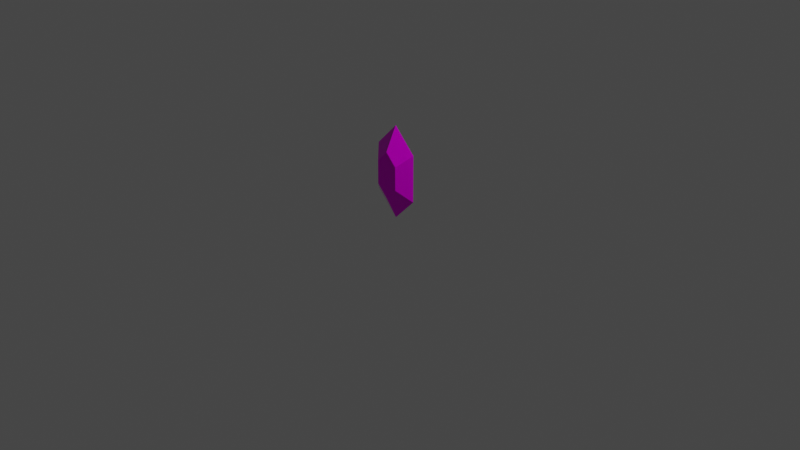 # Source: gem1.blend  (saved by Blender 3.6.11; exported with 4.5.12 LTS)
import bpy
from mathutils import Matrix  # noqa: F401  (used for matrix-valued properties, if any)

bpy.ops.wm.read_factory_settings(use_empty=True)
scene = bpy.context.scene
scene.name = 'Scene'

# ---- collections
col_collection = bpy.data.collections.new('Collection'); scene.collection.children.link(col_collection)

# ---- images (referenced by path relative to the original .blend; pixels are not part of the script)
import os
ASSET_DIR = os.environ.get("B2B_ASSET_DIR", "")  # directory of the original .blend (textures are referenced by path, not embedded)
HERE = os.path.dirname(os.path.abspath(__file__))  # packed textures are extracted next to this script under _unpacked/

def load_image(name, relpath, width, height, colorspace="sRGB"):
    """Load a texture the original file referenced (path relative to the .blend, or extracted next to this script)."""
    p = next((c for c in (os.path.join(HERE, relpath), os.path.join(ASSET_DIR, relpath)) if relpath and os.path.exists(c)), "")
    if p:
        img = bpy.data.images.load(p, check_existing=True)
        img.name = name
    else:  # same state as the original file: an image datablock whose file is absent (Cycles renders it pink)
        img = bpy.data.images.new(name, width, height)
        img.source = "FILE"
        img.filepath = "//" + (relpath or name)
    img.colorspace_settings.name = colorspace
    return img
img_palletetex_png_002 = load_image('PalleteTex.png.002', 'PalleteTex.png', 1024, 1024, 'sRGB')

# ---- materials (node trees are filled in below, after node groups)
mat_material_001 = bpy.data.materials.new('Material.001')
mat_material_001.use_transparent_shadow = False

# ---- material node trees
mat_material_001.use_nodes = True; mat_material_001.node_tree.nodes.clear()
_N = mat_material_001.node_tree.nodes; _L = mat_material_001.node_tree.links
n0 = _N.new('ShaderNodeOutputMaterial'); n0.name = 'Material Output'; n0.location = (300, 300)
n1 = _N.new('ShaderNodeBsdfPrincipled'); n1.name = 'Principled BSDF'; n1.location = (10, 300)
n1.distribution = 'GGX'
n1.subsurface_method = 'BURLEY'
n1.inputs[2].default_value = 0.0
n1.inputs[3].default_value = 1.45
n1.inputs[13].default_value = 0.1
n1.inputs[27].default_value = (0.0, 0.0, 0.0, 1.0)
n1.inputs[28].default_value = 1.0
n2 = _N.new('ShaderNodeTexImage'); n2.name = 'Image Texture'; n2.location = (-280, 280)
n2.image = img_palletetex_png_002
_L.new(n1.outputs[0], n0.inputs[0])
_L.new(n2.outputs[0], n1.inputs[0])
n0.is_active_output = True

# ---- world
world_world = bpy.data.worlds.new('World'); scene.world = world_world
world_world.use_nodes = True; world_world.node_tree.nodes.clear()
_N = world_world.node_tree.nodes; _L = world_world.node_tree.links
n0 = _N.new('ShaderNodeOutputWorld'); n0.name = 'World Output'; n0.location = (300, 300)
n1 = _N.new('ShaderNodeBackground'); n1.name = 'Background'; n1.location = (10, 300)
n1.inputs[0].default_value = (0.05088, 0.05088, 0.05088, 1.0)
_L.new(n1.outputs[0], n0.inputs[0])
n0.is_active_output = True
world_world.color = (0.05088, 0.05088, 0.05088)
world_world.use_sun_shadow = False
world_world.sun_shadow_jitter_overblur = 0.0

# ---- cameras
cam_camera = bpy.data.cameras.new('Camera')
cam_camera.clip_end = 100.0
cam_camera.ortho_scale = 7.314

# ---- lights
light_light = bpy.data.lights.new('Light', 'POINT')
light_light.transmission_factor = 0.0
light_light.energy = 1000.0
light_light.shadow_soft_size = 0.1
light_light.shadow_maximum_resolution = 0.006
light_light.use_absolute_resolution = True

# ---- meshes
me_gem12 = bpy.data.meshes.new('Gem12')
me_gem12.from_pydata([(-0.125, -0.125, 0.625), (-0.125, -0.125, 0.375), (0.125, -0.125, 0.625), (0.125, -0.125, 0.375), (-1.192e-07, -0.125, 0.75), (-8.941e-08, -0.125, 0.25), (-0.125, 0.125, 0.625), (-0.125, 0.125, 0.375), (0.125, 0.125, 0.625), (0.125, 0.125, 0.375), (-8.941e-08, 0.125, 0.75), (-5.96e-08, 0.125, 0.25), (-5.96e-08, 6.718e-08, -5.96e-08), (-0.25, 4.47e-08, 0.25), (0.25, -3.725e-08, 0.75), (0.25, 2.993e-08, 0.25), (-0.25, -2.248e-08, 0.75), (-1.49e-07, -6.718e-08, 1.0)], [], [(4, 5, 3, 2), (0, 1, 5, 4), (10, 8, 9, 11), (6, 10, 11, 7), (13, 7, 11, 12), (15, 9, 8, 14), (16, 6, 7, 13), (14, 8, 10, 17), (12, 11, 9, 15), (17, 10, 6, 16), (4, 17, 16, 0), (5, 12, 15, 3), (2, 14, 17, 4), (0, 16, 13, 1), (3, 15, 14, 2), (1, 13, 12, 5)])
_uv = me_gem12.uv_layers.new(name='UVMap')
_uv.uv.foreach_set('vector', [0.25, 0.3615, 0.25, 0.1226, 0.2891, 0.1823, 0.2891, 0.3017, 0.211, 0.3017, 0.211, 0.1823, 0.25, 0.1226, 0.25, 0.3615, 0.25, 0.3615, 0.2891, 0.3017, 0.2891, 0.1823, 0.25, 0.1226, 0.211, 0.3017, 0.25, 0.3615, 0.25, 0.1226, 0.211, 0.1823, 0.1719, 0.1226, 0.211, 0.1823, 0.25, 0.1226, 0.25, 0.003188, 0.3282, 0.1226, 0.2891, 0.1823, 0.2891, 0.3017, 0.3282, 0.3615, 0.1719, 0.3615, 0.211, 0.3017, 0.211, 0.1823, 0.1719, 0.1226, 0.3282, 0.3615, 0.2891, 0.3017, 0.25, 0.3615, 0.25, 0.4809, 0.25, 0.003188, 0.25, 0.1226, 0.2891, 0.1823, 0.3282, 0.1226, 0.25, 0.4809, 0.25, 0.3615, 0.211, 0.3017, 0.1719, 0.3615, 0.25, 0.3615, 0.25, 0.4809, 0.1719, 0.3615, 0.211, 0.3017, 0.25, 0.1226, 0.25, 0.003188, 0.3282, 0.1226, 0.2891, 0.1823, 0.2891, 0.3017, 0.3282, 0.3615, 0.25, 0.4809, 0.25, 0.3615, 0.211, 0.3017, 0.1719, 0.3615, 0.1719, 0.1226, 0.211, 0.1823, 0.2891, 0.1823, 0.3282, 0.1226, 0.3282, 0.3615, 0.2891, 0.3017, 0.211, 0.1823, 0.1719, 0.1226, 0.25, 0.003188, 0.25, 0.1226])
me_gem12.materials.append(mat_material_001)
me_gem12.use_remesh_fix_poles = True
me_gem12.use_remesh_preserve_attributes = False
me_gem12.use_mirror_vertex_groups = False
me_gem12.update()

# ---- objects
ob_light = bpy.data.objects.new('Light', light_light)
ob_camera = bpy.data.objects.new('Camera', cam_camera)
ob_gem12 = bpy.data.objects.new('Gem12', me_gem12)

# ---- transforms, parenting, visibility, modifiers, constraints
ob_light.location = (4.076, 1.005, 5.904)
ob_light.rotation_euler = (0.6503, 0.05522, 1.866)
ob_light.lock_rotations_4d = False
ob_light.empty_display_type = 'ARROWS'
ob_light.color = (0.0, 0.0, 0.0, 0.0)
ob_light.lineart.crease_threshold = 0.0
ob_camera.location = (7.359, -6.926, 4.958)
ob_camera.rotation_euler = (1.109, 0.0, 0.8149)
ob_camera.lock_rotations_4d = False
ob_camera.empty_display_type = 'ARROWS'
ob_camera.color = (0.0, 0.0, 0.0, 0.0)
ob_camera.display_type = 'WIRE'
ob_camera.lineart.crease_threshold = 0.0
ob_gem12.location = (-0.04854, 0.0, 0.0)
ob_gem12.lineart.crease_threshold = 0.0

# ---- collection membership
col_collection.objects.link(ob_light)
col_collection.objects.link(ob_camera)
col_collection.objects.link(ob_gem12)

# ---- scene / render settings (as saved in the file)
scene.camera = ob_camera
scene.frame_start = 1; scene.frame_end = 250; scene.frame_set(1)
scene.render.engine = 'BLENDER_EEVEE_NEXT'
scene.cycles.sampling_pattern = 'TABULATED_SOBOL'
scene.view_settings.view_transform = 'Filmic'
bpy.context.view_layer.update()
